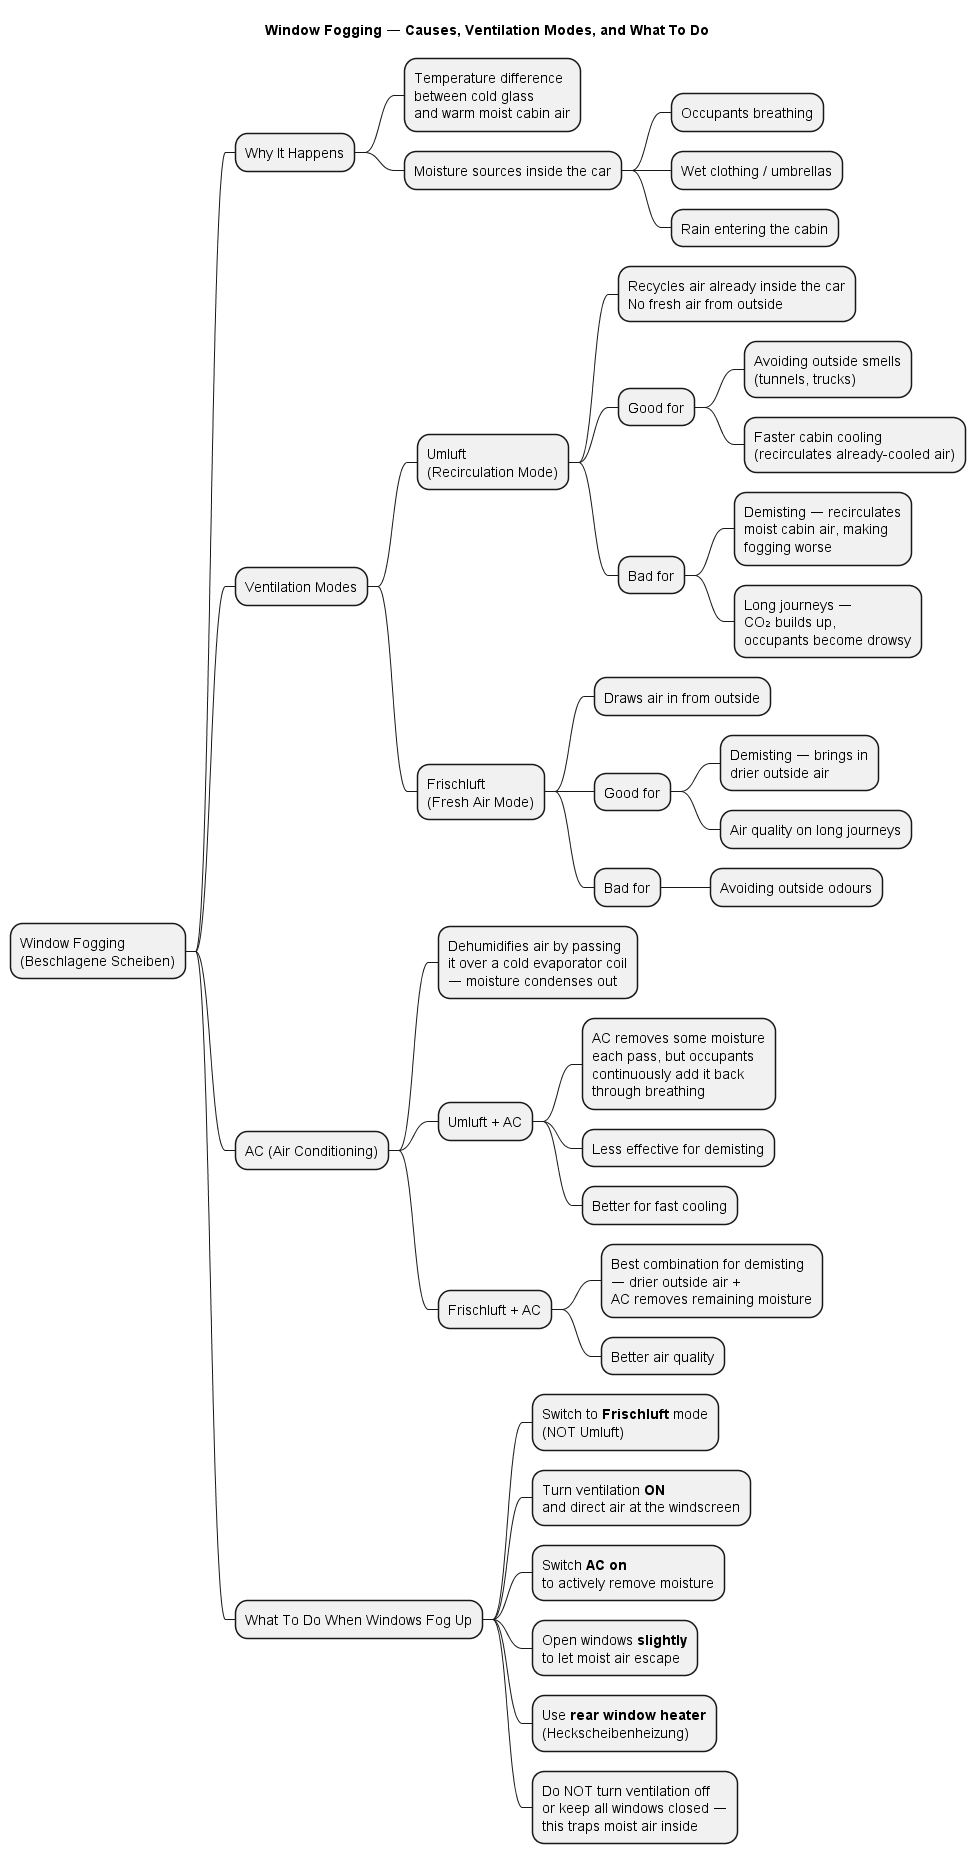

The diagram above was rendered by PlantUML. Its source (embedded in the PNG):
@startmindmap Window Fogging

title Window Fogging — Causes, Ventilation Modes, and What To Do

* Window Fogging\n(Beschlagene Scheiben)

** Why It Happens
*** Temperature difference\nbetween cold glass\nand warm moist cabin air
*** Moisture sources inside the car
**** Occupants breathing
**** Wet clothing / umbrellas
**** Rain entering the cabin

** Ventilation Modes
*** Umluft\n(Recirculation Mode)
**** Recycles air already inside the car\nNo fresh air from outside
**** Good for
***** Avoiding outside smells\n(tunnels, trucks)
***** Faster cabin cooling\n(recirculates already-cooled air)
**** Bad for
***** Demisting — recirculates\nmoist cabin air, making\nfogging worse
***** Long journeys —\nCO₂ builds up,\noccupants become drowsy
*** Frischluft\n(Fresh Air Mode)
**** Draws air in from outside
**** Good for
***** Demisting — brings in\ndrier outside air
***** Air quality on long journeys
**** Bad for
***** Avoiding outside odours

** AC (Air Conditioning)
*** Dehumidifies air by passing\nit over a cold evaporator coil\n— moisture condenses out
*** Umluft + AC
**** AC removes some moisture\neach pass, but occupants\ncontinuously add it back\nthrough breathing
**** Less effective for demisting
**** Better for fast cooling
*** Frischluft + AC
**** Best combination for demisting\n— drier outside air +\nAC removes remaining moisture
**** Better air quality

** What To Do When Windows Fog Up
*** Switch to **Frischluft** mode\n(NOT Umluft)
*** Turn ventilation **ON**\nand direct air at the windscreen
*** Switch **AC on**\nto actively remove moisture
*** Open windows **slightly**\nto let moist air escape
*** Use **rear window heater**\n(Heckscheibenheizung)
*** Do NOT turn ventilation off\nor keep all windows closed —\nthis traps moist air inside

@endmindmap